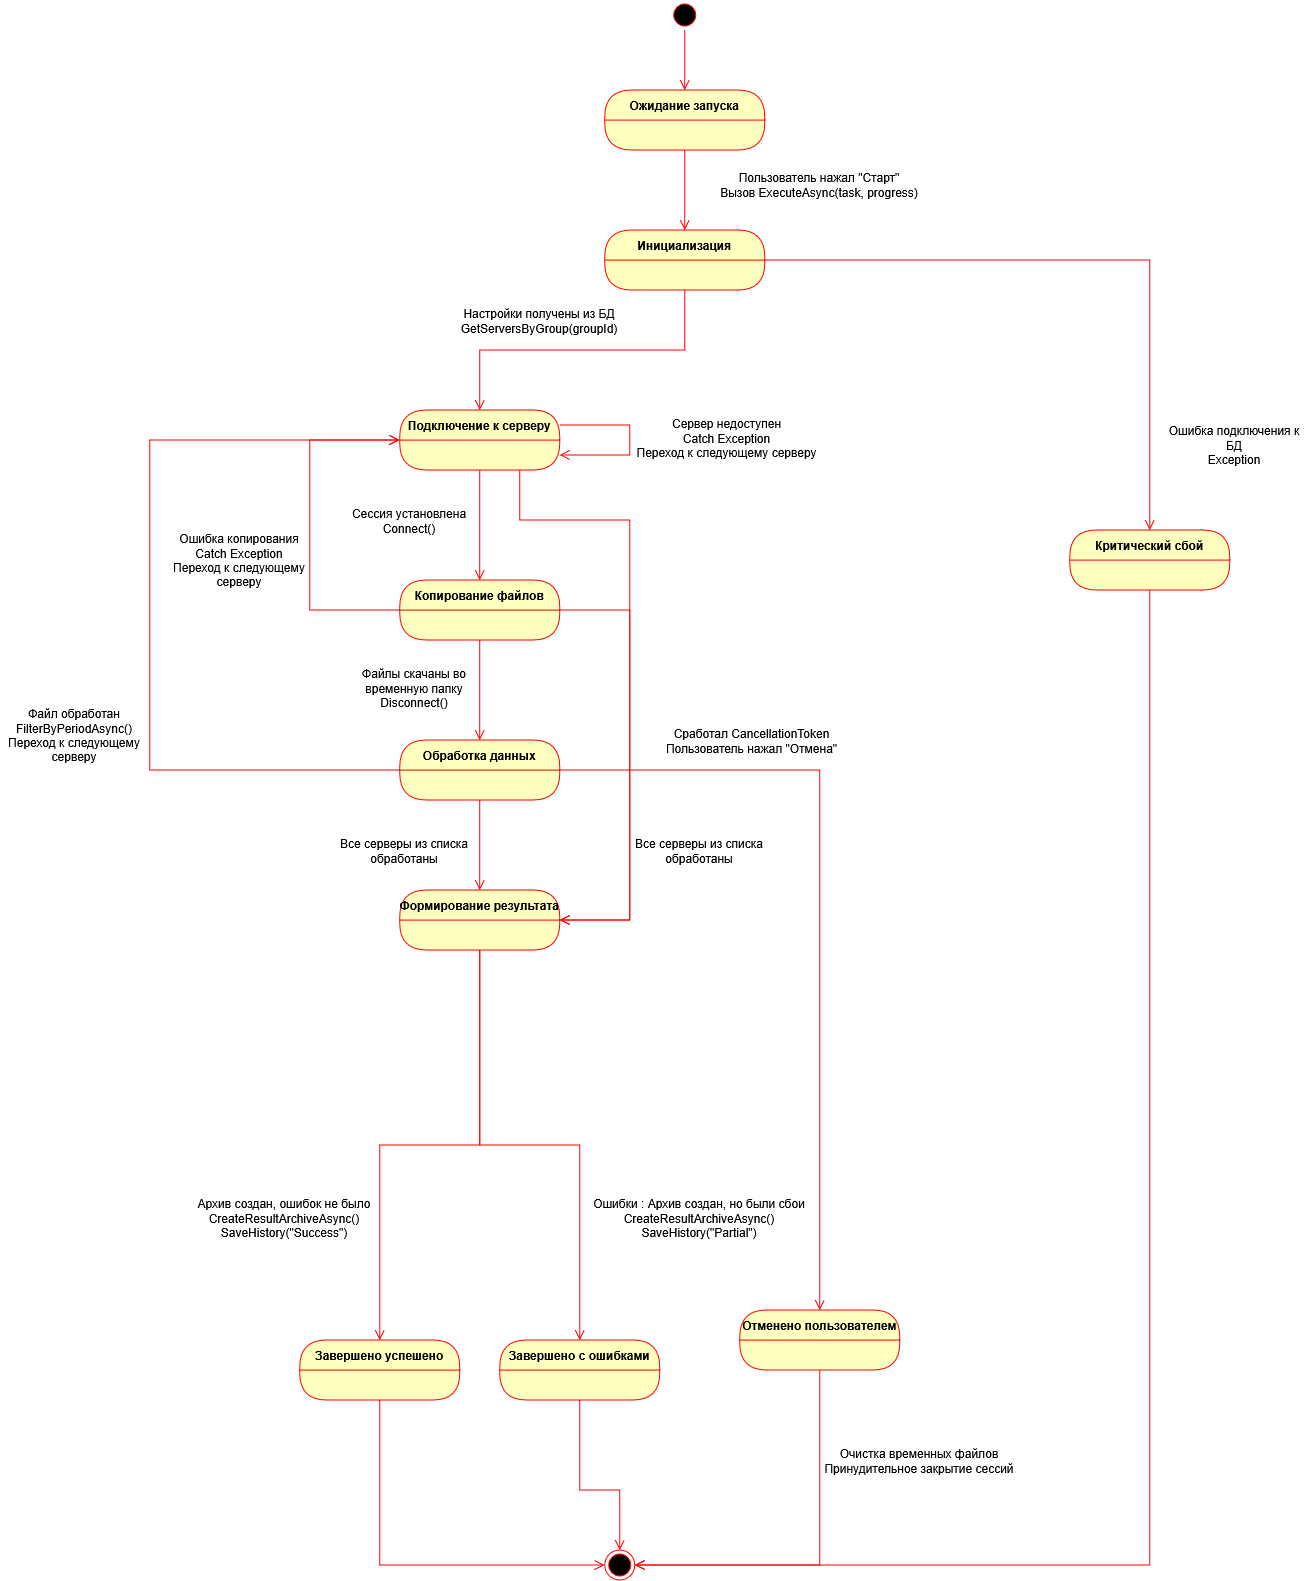

The diagram above was exported from draw.io. Its source (the exported page's mxGraphModel, read from the mxfile embedded in the PNG):
<mxGraphModel dx="4153" dy="1511" grid="1" gridSize="10" guides="1" tooltips="1" connect="1" arrows="1" fold="1" page="1" pageScale="1" pageWidth="1900" pageHeight="1300" math="0" shadow="0">
  <root>
    <mxCell id="0" />
    <mxCell id="1" parent="0" />
    <mxCell id="la2bhiOP3qQPJMwqCVs1-103" edge="1" parent="1" style="rounded=0;orthogonalLoop=1;jettySize=auto;html=1;endArrow=block;endFill=0;endSize=16;edgeStyle=orthogonalEdgeStyle;">
      <mxGeometry relative="1" as="geometry">
        <Array as="points">
          <mxPoint x="70" y="830" />
          <mxPoint x="70" y="370" />
        </Array>
        <mxPoint x="130" y="370" as="targetPoint" />
      </mxGeometry>
    </mxCell>
    <mxCell id="Bk9SsUWvcQVAekKY6lBA-1" edge="1" parent="1" style="rounded=0;orthogonalLoop=1;jettySize=auto;html=1;endArrow=block;endFill=0;endSize=16;edgeStyle=orthogonalEdgeStyle;">
      <mxGeometry relative="1" as="geometry">
        <Array as="points">
          <mxPoint x="376.7142857142858" y="1029" />
          <mxPoint x="376.7142857142858" y="569" />
        </Array>
        <mxPoint x="436.7142857142858" y="569" as="targetPoint" />
      </mxGeometry>
    </mxCell>
    <mxCell id="Bk9SsUWvcQVAekKY6lBA-109" parent="1" style="ellipse;html=1;shape=startState;fillColor=#000000;strokeColor=#ff0000;" value="" vertex="1">
      <mxGeometry height="30" width="30" x="583.2221950954859" y="733.5925564236109" as="geometry" />
    </mxCell>
    <mxCell id="Bk9SsUWvcQVAekKY6lBA-110" edge="1" parent="1" source="Bk9SsUWvcQVAekKY6lBA-109" style="edgeStyle=orthogonalEdgeStyle;html=1;verticalAlign=bottom;endArrow=open;endSize=8;strokeColor=#ff0000;rounded=0;entryX=0.5;entryY=0;entryDx=0;entryDy=0;" target="Bk9SsUWvcQVAekKY6lBA-111" value="">
      <mxGeometry relative="1" as="geometry">
        <mxPoint x="598.2221950954859" y="823.5925564236109" as="targetPoint" />
      </mxGeometry>
    </mxCell>
    <mxCell id="Bk9SsUWvcQVAekKY6lBA-111" parent="1" style="swimlane;fontStyle=1;align=center;verticalAlign=middle;childLayout=stackLayout;horizontal=1;startSize=30;horizontalStack=0;resizeParent=0;resizeLast=1;container=0;fontColor=#000000;collapsible=0;rounded=1;arcSize=30;strokeColor=#ff0000;fillColor=#ffffc0;swimlaneFillColor=#ffffc0;dropTarget=0;" value="Ожидание запуска" vertex="1">
      <mxGeometry height="60" width="160" x="518.2221950954859" y="823.5925564236109" as="geometry" />
    </mxCell>
    <mxCell id="Bk9SsUWvcQVAekKY6lBA-112" edge="1" parent="1" source="Bk9SsUWvcQVAekKY6lBA-111" style="edgeStyle=orthogonalEdgeStyle;html=1;verticalAlign=bottom;endArrow=open;endSize=8;strokeColor=#ff0000;rounded=0;entryX=0.5;entryY=0;entryDx=0;entryDy=0;" target="Bk9SsUWvcQVAekKY6lBA-113" value="">
      <mxGeometry relative="1" as="geometry">
        <mxPoint x="603.2221950954859" y="953.5925564236109" as="targetPoint" />
      </mxGeometry>
    </mxCell>
    <mxCell id="Bk9SsUWvcQVAekKY6lBA-113" parent="1" style="swimlane;fontStyle=1;align=center;verticalAlign=middle;childLayout=stackLayout;horizontal=1;startSize=30;horizontalStack=0;resizeParent=0;resizeLast=1;container=0;fontColor=#000000;collapsible=0;rounded=1;arcSize=30;strokeColor=#ff0000;fillColor=#ffffc0;swimlaneFillColor=#ffffc0;dropTarget=0;" value="Инициализация" vertex="1">
      <mxGeometry height="60" width="160" x="518.2221950954859" y="963.5925564236109" as="geometry" />
    </mxCell>
    <mxCell id="Bk9SsUWvcQVAekKY6lBA-114" edge="1" parent="1" source="Bk9SsUWvcQVAekKY6lBA-113" style="edgeStyle=orthogonalEdgeStyle;html=1;verticalAlign=bottom;endArrow=open;endSize=8;strokeColor=#ff0000;rounded=0;entryX=0.5;entryY=0;entryDx=0;entryDy=0;" target="Bk9SsUWvcQVAekKY6lBA-129" value="">
      <mxGeometry relative="1" as="geometry">
        <mxPoint x="598.2221950954859" y="1083.5925564236109" as="targetPoint" />
      </mxGeometry>
    </mxCell>
    <mxCell id="Bk9SsUWvcQVAekKY6lBA-115" parent="1" style="swimlane;fontStyle=1;align=center;verticalAlign=middle;childLayout=stackLayout;horizontal=1;startSize=30;horizontalStack=0;resizeParent=0;resizeLast=1;container=0;fontColor=#000000;collapsible=0;rounded=1;arcSize=30;strokeColor=#ff0000;fillColor=#ffffc0;swimlaneFillColor=#ffffc0;dropTarget=0;" value="Подключение к серверу" vertex="1">
      <mxGeometry height="60" width="160" x="313.22219509548586" y="1143.5925564236109" as="geometry" />
    </mxCell>
    <mxCell id="Bk9SsUWvcQVAekKY6lBA-116" edge="1" parent="1" source="Bk9SsUWvcQVAekKY6lBA-115" style="edgeStyle=orthogonalEdgeStyle;html=1;verticalAlign=bottom;endArrow=open;endSize=8;strokeColor=#ff0000;rounded=0;entryX=0.5;entryY=0;entryDx=0;entryDy=0;" target="Bk9SsUWvcQVAekKY6lBA-117" value="">
      <mxGeometry relative="1" as="geometry">
        <mxPoint x="373.22219509548586" y="1293.5925564236109" as="targetPoint" />
      </mxGeometry>
    </mxCell>
    <mxCell id="Bk9SsUWvcQVAekKY6lBA-117" parent="1" style="swimlane;fontStyle=1;align=center;verticalAlign=middle;childLayout=stackLayout;horizontal=1;startSize=30;horizontalStack=0;resizeParent=0;resizeLast=1;container=0;fontColor=#000000;collapsible=0;rounded=1;arcSize=30;strokeColor=#ff0000;fillColor=#ffffc0;swimlaneFillColor=#ffffc0;dropTarget=0;" value="Копирование файлов" vertex="1">
      <mxGeometry height="60" width="160" x="313.22219509548586" y="1313.5925564236109" as="geometry" />
    </mxCell>
    <mxCell id="Bk9SsUWvcQVAekKY6lBA-118" edge="1" parent="1" source="Bk9SsUWvcQVAekKY6lBA-117" style="edgeStyle=orthogonalEdgeStyle;html=1;verticalAlign=bottom;endArrow=open;endSize=8;strokeColor=#ff0000;rounded=0;entryX=0.5;entryY=0;entryDx=0;entryDy=0;" target="Bk9SsUWvcQVAekKY6lBA-119" value="">
      <mxGeometry relative="1" as="geometry">
        <mxPoint x="383.22219509548586" y="1513.5925564236109" as="targetPoint" />
      </mxGeometry>
    </mxCell>
    <mxCell id="Bk9SsUWvcQVAekKY6lBA-119" parent="1" style="swimlane;fontStyle=1;align=center;verticalAlign=middle;childLayout=stackLayout;horizontal=1;startSize=30;horizontalStack=0;resizeParent=0;resizeLast=1;container=0;fontColor=#000000;collapsible=0;rounded=1;arcSize=30;strokeColor=#ff0000;fillColor=#ffffc0;swimlaneFillColor=#ffffc0;dropTarget=0;" value="Обработка данных" vertex="1">
      <mxGeometry height="60" width="160" x="313.22219509548586" y="1473.5925564236109" as="geometry" />
    </mxCell>
    <mxCell id="Bk9SsUWvcQVAekKY6lBA-120" edge="1" parent="1" source="Bk9SsUWvcQVAekKY6lBA-119" style="edgeStyle=orthogonalEdgeStyle;html=1;verticalAlign=bottom;endArrow=open;endSize=8;strokeColor=#ff0000;rounded=0;entryX=0.5;entryY=0;entryDx=0;entryDy=0;" target="Bk9SsUWvcQVAekKY6lBA-121" value="">
      <mxGeometry relative="1" as="geometry">
        <mxPoint x="633.2221950954859" y="1723.5925564236109" as="targetPoint" />
      </mxGeometry>
    </mxCell>
    <mxCell id="Bk9SsUWvcQVAekKY6lBA-121" parent="1" style="swimlane;fontStyle=1;align=center;verticalAlign=middle;childLayout=stackLayout;horizontal=1;startSize=30;horizontalStack=0;resizeParent=0;resizeLast=1;container=0;fontColor=#000000;collapsible=0;rounded=1;arcSize=30;strokeColor=#ff0000;fillColor=#ffffc0;swimlaneFillColor=#ffffc0;dropTarget=0;" value="Формирование результата" vertex="1">
      <mxGeometry height="60" width="160" x="313.22219509548586" y="1623.5925564236109" as="geometry" />
    </mxCell>
    <mxCell id="Bk9SsUWvcQVAekKY6lBA-122" edge="1" parent="1" source="Bk9SsUWvcQVAekKY6lBA-121" style="edgeStyle=orthogonalEdgeStyle;html=1;verticalAlign=bottom;endArrow=open;endSize=8;strokeColor=#ff0000;rounded=0;entryX=0.5;entryY=0;entryDx=0;entryDy=0;" target="Bk9SsUWvcQVAekKY6lBA-125" value="">
      <mxGeometry relative="1" as="geometry">
        <mxPoint x="333.22219509548586" y="1953.5925564236109" as="targetPoint" />
      </mxGeometry>
    </mxCell>
    <mxCell id="Bk9SsUWvcQVAekKY6lBA-123" parent="1" style="swimlane;fontStyle=1;align=center;verticalAlign=middle;childLayout=stackLayout;horizontal=1;startSize=30;horizontalStack=0;resizeParent=0;resizeLast=1;container=0;fontColor=#000000;collapsible=0;rounded=1;arcSize=30;strokeColor=#ff0000;fillColor=#ffffc0;swimlaneFillColor=#ffffc0;dropTarget=0;" value="Завершено успешено" vertex="1">
      <mxGeometry height="60" width="160" x="213.22219509548586" y="2073.592556423611" as="geometry" />
    </mxCell>
    <mxCell id="Bk9SsUWvcQVAekKY6lBA-124" edge="1" parent="1" source="Bk9SsUWvcQVAekKY6lBA-123" style="edgeStyle=orthogonalEdgeStyle;html=1;verticalAlign=bottom;endArrow=open;endSize=8;strokeColor=#ff0000;rounded=0;entryX=0;entryY=0.5;entryDx=0;entryDy=0;" target="Bk9SsUWvcQVAekKY6lBA-131" value="">
      <mxGeometry relative="1" as="geometry">
        <Array as="points">
          <mxPoint x="293.22219509548586" y="2298.592556423611" />
        </Array>
        <mxPoint x="43.22219509548586" y="2173.592556423611" as="targetPoint" />
      </mxGeometry>
    </mxCell>
    <mxCell id="Bk9SsUWvcQVAekKY6lBA-125" parent="1" style="swimlane;fontStyle=1;align=center;verticalAlign=middle;childLayout=stackLayout;horizontal=1;startSize=30;horizontalStack=0;resizeParent=0;resizeLast=1;container=0;fontColor=#000000;collapsible=0;rounded=1;arcSize=30;strokeColor=#ff0000;fillColor=#ffffc0;swimlaneFillColor=#ffffc0;dropTarget=0;" value="Завершено с ошибками" vertex="1">
      <mxGeometry height="60" width="160" x="413.22219509548586" y="2073.592556423611" as="geometry" />
    </mxCell>
    <mxCell id="Bk9SsUWvcQVAekKY6lBA-126" edge="1" parent="1" source="Bk9SsUWvcQVAekKY6lBA-125" style="edgeStyle=orthogonalEdgeStyle;html=1;verticalAlign=bottom;endArrow=open;endSize=8;strokeColor=#ff0000;rounded=0;entryX=0.5;entryY=0;entryDx=0;entryDy=0;" target="Bk9SsUWvcQVAekKY6lBA-131" value="">
      <mxGeometry relative="1" as="geometry">
        <Array as="points">
          <mxPoint x="493.22219509548586" y="2223.592556423611" />
          <mxPoint x="533.2221950954859" y="2223.592556423611" />
        </Array>
        <mxPoint x="423.22219509548586" y="2193.592556423611" as="targetPoint" />
      </mxGeometry>
    </mxCell>
    <mxCell id="Bk9SsUWvcQVAekKY6lBA-127" parent="1" style="swimlane;fontStyle=1;align=center;verticalAlign=middle;childLayout=stackLayout;horizontal=1;startSize=30;horizontalStack=0;resizeParent=0;resizeLast=1;container=0;fontColor=#000000;collapsible=0;rounded=1;arcSize=30;strokeColor=#ff0000;fillColor=#ffffc0;swimlaneFillColor=#ffffc0;dropTarget=0;" value="Отменено пользователем" vertex="1">
      <mxGeometry height="60" width="160" x="653.2221950954859" y="2043.5925564236109" as="geometry" />
    </mxCell>
    <mxCell id="Bk9SsUWvcQVAekKY6lBA-128" edge="1" parent="1" source="Bk9SsUWvcQVAekKY6lBA-127" style="edgeStyle=orthogonalEdgeStyle;html=1;verticalAlign=bottom;endArrow=open;endSize=8;strokeColor=#ff0000;rounded=0;entryX=1;entryY=0.5;entryDx=0;entryDy=0;" target="Bk9SsUWvcQVAekKY6lBA-131" value="">
      <mxGeometry relative="1" as="geometry">
        <Array as="points">
          <mxPoint x="733.2221950954859" y="2298.592556423611" />
        </Array>
        <mxPoint x="613.2221950954859" y="2213.592556423611" as="targetPoint" />
      </mxGeometry>
    </mxCell>
    <mxCell id="Bk9SsUWvcQVAekKY6lBA-129" parent="1" style="swimlane;fontStyle=1;align=center;verticalAlign=middle;childLayout=stackLayout;horizontal=1;startSize=30;horizontalStack=0;resizeParent=0;resizeLast=1;container=0;fontColor=#000000;collapsible=0;rounded=1;arcSize=30;strokeColor=#ff0000;fillColor=#ffffc0;swimlaneFillColor=#ffffc0;dropTarget=0;" value="Критический сбой" vertex="1">
      <mxGeometry height="60" width="160" x="983.2221950954859" y="1263.5925564236109" as="geometry" />
    </mxCell>
    <mxCell id="Bk9SsUWvcQVAekKY6lBA-130" edge="1" parent="1" source="Bk9SsUWvcQVAekKY6lBA-129" style="edgeStyle=orthogonalEdgeStyle;html=1;verticalAlign=bottom;endArrow=open;endSize=8;strokeColor=#ff0000;rounded=0;entryX=1;entryY=0.5;entryDx=0;entryDy=0;" target="Bk9SsUWvcQVAekKY6lBA-131" value="">
      <mxGeometry relative="1" as="geometry">
        <Array as="points">
          <mxPoint x="1063.2221950954859" y="2298.592556423611" />
        </Array>
        <mxPoint x="1063.2221950954859" y="1383.5925564236109" as="targetPoint" />
      </mxGeometry>
    </mxCell>
    <mxCell id="Bk9SsUWvcQVAekKY6lBA-131" parent="1" style="ellipse;html=1;shape=endState;fillColor=#000000;strokeColor=#ff0000;" value="" vertex="1">
      <mxGeometry height="30" width="30" x="518.2221950954859" y="2283.592556423611" as="geometry" />
    </mxCell>
    <mxCell id="Bk9SsUWvcQVAekKY6lBA-132" parent="1" style="text;html=1;whiteSpace=wrap;strokeColor=none;fillColor=none;align=center;verticalAlign=middle;rounded=0;" value="&lt;div&gt;Пользователь нажал &quot;Старт&quot;&lt;/div&gt;&lt;div align=&quot;left&quot;&gt;Вызов ExecuteAsync(task, progress)&lt;/div&gt;" vertex="1">
      <mxGeometry height="30" width="260" x="603.2221950954859" y="903.5925564236109" as="geometry" />
    </mxCell>
    <mxCell id="Bk9SsUWvcQVAekKY6lBA-133" parent="1" style="text;html=1;whiteSpace=wrap;strokeColor=none;fillColor=none;align=center;verticalAlign=middle;rounded=0;" value="&lt;div&gt;Ошибка подключения к БД&lt;/div&gt;&lt;div&gt;Exception&lt;/div&gt;" vertex="1">
      <mxGeometry height="30" width="150" x="1073.2221950954859" y="1163.5925564236109" as="geometry" />
    </mxCell>
    <mxCell id="Bk9SsUWvcQVAekKY6lBA-134" parent="1" style="text;whiteSpace=wrap;align=center;" value="Настройки получены из БД&#10;GetServersByGroup(groupId)" vertex="1">
      <mxGeometry height="50" width="180" x="363.22219509548586" y="1033.5925564236109" as="geometry" />
    </mxCell>
    <mxCell id="Bk9SsUWvcQVAekKY6lBA-135" edge="1" parent="1" source="Bk9SsUWvcQVAekKY6lBA-113" style="edgeStyle=orthogonalEdgeStyle;html=1;verticalAlign=bottom;endArrow=open;endSize=8;strokeColor=#ff0000;rounded=0;exitX=0.5;exitY=1;exitDx=0;exitDy=0;entryX=0.5;entryY=0;entryDx=0;entryDy=0;" target="Bk9SsUWvcQVAekKY6lBA-115" value="">
      <mxGeometry relative="1" as="geometry">
        <mxPoint x="613.2221950954859" y="1263.5925564236109" as="sourcePoint" />
        <mxPoint x="613.2221950954859" y="1323.5925564236109" as="targetPoint" />
      </mxGeometry>
    </mxCell>
    <mxCell id="Bk9SsUWvcQVAekKY6lBA-136" edge="1" parent="1" source="Bk9SsUWvcQVAekKY6lBA-115" style="edgeStyle=orthogonalEdgeStyle;html=1;verticalAlign=bottom;endArrow=open;endSize=8;strokeColor=#ff0000;rounded=0;exitX=1;exitY=0.25;exitDx=0;exitDy=0;entryX=1;entryY=0.75;entryDx=0;entryDy=0;" target="Bk9SsUWvcQVAekKY6lBA-115" value="">
      <mxGeometry relative="1" as="geometry">
        <Array as="points">
          <mxPoint x="543.2221950954859" y="1158.5925564236109" />
          <mxPoint x="543.2221950954859" y="1188.5925564236109" />
        </Array>
        <mxPoint x="503.22219509548586" y="1143.5925564236106" as="sourcePoint" />
        <mxPoint x="503.22219509548586" y="1183.5925564236109" as="targetPoint" />
      </mxGeometry>
    </mxCell>
    <mxCell id="Bk9SsUWvcQVAekKY6lBA-137" edge="1" parent="1" source="Bk9SsUWvcQVAekKY6lBA-117" style="edgeStyle=orthogonalEdgeStyle;html=1;verticalAlign=bottom;endArrow=open;endSize=8;strokeColor=#ff0000;rounded=0;entryX=0;entryY=0.5;entryDx=0;entryDy=0;exitX=0;exitY=0.5;exitDx=0;exitDy=0;" target="Bk9SsUWvcQVAekKY6lBA-115" value="">
      <mxGeometry relative="1" as="geometry">
        <Array as="points">
          <mxPoint x="223.22219509548586" y="1343.5925564236109" />
          <mxPoint x="223.22219509548586" y="1173.5925564236109" />
        </Array>
        <mxPoint x="613.2221950954859" y="1303.5925564236109" as="sourcePoint" />
        <mxPoint x="613.2221950954859" y="1413.5925564236109" as="targetPoint" />
      </mxGeometry>
    </mxCell>
    <mxCell id="Bk9SsUWvcQVAekKY6lBA-138" edge="1" parent="1" source="Bk9SsUWvcQVAekKY6lBA-117" style="edgeStyle=orthogonalEdgeStyle;html=1;verticalAlign=bottom;endArrow=open;endSize=8;strokeColor=#ff0000;rounded=0;entryX=1;entryY=0.5;entryDx=0;entryDy=0;exitX=1;exitY=0.5;exitDx=0;exitDy=0;" target="Bk9SsUWvcQVAekKY6lBA-121" value="">
      <mxGeometry relative="1" as="geometry">
        <Array as="points">
          <mxPoint x="543.2221950954859" y="1343.5925564236109" />
          <mxPoint x="543.2221950954859" y="1653.5925564236109" />
        </Array>
        <mxPoint x="693.2221950954859" y="1503.5925564236109" as="sourcePoint" />
        <mxPoint x="693.2221950954859" y="1613.5925564236109" as="targetPoint" />
      </mxGeometry>
    </mxCell>
    <mxCell id="Bk9SsUWvcQVAekKY6lBA-139" edge="1" parent="1" source="Bk9SsUWvcQVAekKY6lBA-119" style="edgeStyle=orthogonalEdgeStyle;html=1;verticalAlign=bottom;endArrow=open;endSize=8;strokeColor=#ff0000;rounded=0;entryX=0;entryY=0.5;entryDx=0;entryDy=0;exitX=0;exitY=0.5;exitDx=0;exitDy=0;" target="Bk9SsUWvcQVAekKY6lBA-115" value="">
      <mxGeometry relative="1" as="geometry">
        <Array as="points">
          <mxPoint x="63.22219509548586" y="1503.5925564236109" />
          <mxPoint x="63.22219509548586" y="1173.5925564236109" />
        </Array>
        <mxPoint x="633.2221950954859" y="1503.5925564236109" as="sourcePoint" />
        <mxPoint x="633.2221950954859" y="1613.5925564236109" as="targetPoint" />
      </mxGeometry>
    </mxCell>
    <mxCell id="Bk9SsUWvcQVAekKY6lBA-140" edge="1" parent="1" source="Bk9SsUWvcQVAekKY6lBA-115" style="edgeStyle=orthogonalEdgeStyle;html=1;verticalAlign=bottom;endArrow=open;endSize=8;strokeColor=#ff0000;rounded=0;entryX=1;entryY=0.5;entryDx=0;entryDy=0;exitX=0.75;exitY=1;exitDx=0;exitDy=0;" target="Bk9SsUWvcQVAekKY6lBA-121" value="">
      <mxGeometry relative="1" as="geometry">
        <Array as="points">
          <mxPoint x="433.22219509548586" y="1253.5925564236109" />
          <mxPoint x="543.2221950954859" y="1253.5925564236109" />
          <mxPoint x="543.2221950954859" y="1653.5925564236109" />
        </Array>
        <mxPoint x="603.2221950954859" y="1283.5925564236109" as="sourcePoint" />
        <mxPoint x="603.2221950954859" y="1393.5925564236109" as="targetPoint" />
      </mxGeometry>
    </mxCell>
    <mxCell id="Bk9SsUWvcQVAekKY6lBA-141" edge="1" parent="1" source="Bk9SsUWvcQVAekKY6lBA-121" style="edgeStyle=orthogonalEdgeStyle;html=1;verticalAlign=bottom;endArrow=open;endSize=8;strokeColor=#ff0000;rounded=0;entryX=0.5;entryY=0;entryDx=0;entryDy=0;exitX=0.5;exitY=1;exitDx=0;exitDy=0;" target="Bk9SsUWvcQVAekKY6lBA-123" value="">
      <mxGeometry relative="1" as="geometry">
        <mxPoint x="243.22219509548586" y="1713.5925564236109" as="sourcePoint" />
        <mxPoint x="243.22219509548586" y="1823.5925564236109" as="targetPoint" />
      </mxGeometry>
    </mxCell>
    <mxCell id="Bk9SsUWvcQVAekKY6lBA-142" edge="1" parent="1" source="Bk9SsUWvcQVAekKY6lBA-119" style="edgeStyle=orthogonalEdgeStyle;html=1;verticalAlign=bottom;endArrow=open;endSize=8;strokeColor=#ff0000;rounded=0;entryX=0.5;entryY=0;entryDx=0;entryDy=0;exitX=1;exitY=0.5;exitDx=0;exitDy=0;" target="Bk9SsUWvcQVAekKY6lBA-127" value="">
      <mxGeometry relative="1" as="geometry">
        <mxPoint x="653.2221950954859" y="1683.5925564236109" as="sourcePoint" />
        <mxPoint x="653.2221950954859" y="1793.5925564236109" as="targetPoint" />
      </mxGeometry>
    </mxCell>
    <mxCell id="Bk9SsUWvcQVAekKY6lBA-143" parent="1" style="text;whiteSpace=wrap;align=center;" value="Сессия установлена&#10;Connect()" vertex="1">
      <mxGeometry height="40" width="140" x="253.22219509548586" y="1233.5925564236109" as="geometry" />
    </mxCell>
    <mxCell id="Bk9SsUWvcQVAekKY6lBA-144" parent="1" style="text;whiteSpace=wrap;align=center;" value="Сервер недоступен&#10;Catch Exception&#10;Переход к следующему серверу" vertex="1">
      <mxGeometry height="60" width="245" x="518.2221950954859" y="1143.5925564236109" as="geometry" />
    </mxCell>
    <mxCell id="Bk9SsUWvcQVAekKY6lBA-145" parent="1" style="text;whiteSpace=wrap;align=center;" value="Файлы скачаны во временную папку&#10;Disconnect()" vertex="1">
      <mxGeometry height="60" width="170" x="243.22219509548586" y="1393.5925564236109" as="geometry" />
    </mxCell>
    <mxCell id="Bk9SsUWvcQVAekKY6lBA-146" parent="1" style="text;whiteSpace=wrap;align=center;" value="Ошибка копирования&#10;Catch Exception&#10;Переход к следующему серверу" vertex="1">
      <mxGeometry height="70" width="180" x="63.22219509548586" y="1258.5925564236109" as="geometry" />
    </mxCell>
    <mxCell id="Bk9SsUWvcQVAekKY6lBA-147" parent="1" style="text;whiteSpace=wrap;align=center;" value="Файл обработан&#10;FilterByPeriodAsync()&#10;Переход к следующему серверу" vertex="1">
      <mxGeometry height="90" width="150" x="-86.77780490451414" y="1433.5925564236109" as="geometry" />
    </mxCell>
    <mxCell id="Bk9SsUWvcQVAekKY6lBA-148" parent="1" style="text;whiteSpace=wrap;align=center;" value="Сработал CancellationToken&#10;Пользователь нажал &quot;Отмена&quot;" vertex="1">
      <mxGeometry height="40" width="205" x="563.2221950954859" y="1453.5925564236109" as="geometry" />
    </mxCell>
    <mxCell id="Bk9SsUWvcQVAekKY6lBA-149" parent="1" style="text;whiteSpace=wrap;align=center;" value="Все серверы из списка обработаны" vertex="1">
      <mxGeometry height="40" width="130" x="548.2221950954859" y="1563.5925564236109" as="geometry" />
    </mxCell>
    <mxCell id="Bk9SsUWvcQVAekKY6lBA-150" parent="1" style="text;whiteSpace=wrap;align=center;" value="Все серверы из списка обработаны" vertex="1">
      <mxGeometry height="40" width="130" x="253.22219509548586" y="1563.5925564236109" as="geometry" />
    </mxCell>
    <mxCell id="Bk9SsUWvcQVAekKY6lBA-151" parent="1" style="text;whiteSpace=wrap;align=center;" value="Архив создан, ошибок не было&#10;CreateResultArchiveAsync()&#10;SaveHistory(&quot;Success&quot;)" vertex="1">
      <mxGeometry height="70" width="190" x="103.22219509548586" y="1923.5925564236109" as="geometry" />
    </mxCell>
    <mxCell id="Bk9SsUWvcQVAekKY6lBA-152" parent="1" style="text;whiteSpace=wrap;align=center;" value="Ошибки : Архив создан, но были сбои&#10;CreateResultArchiveAsync()&#10;SaveHistory(&quot;Partial&quot;)" vertex="1">
      <mxGeometry height="60" width="220" x="503.22219509548586" y="1923.5925564236109" as="geometry" />
    </mxCell>
    <mxCell id="Bk9SsUWvcQVAekKY6lBA-153" parent="1" style="text;whiteSpace=wrap;align=center;" value="Очистка временных файлов&#10;Принудительное закрытие сессий" vertex="1">
      <mxGeometry height="50" width="200" x="733.2221950954859" y="2173.592556423611" as="geometry" />
    </mxCell>
  </root>
</mxGraphModel>